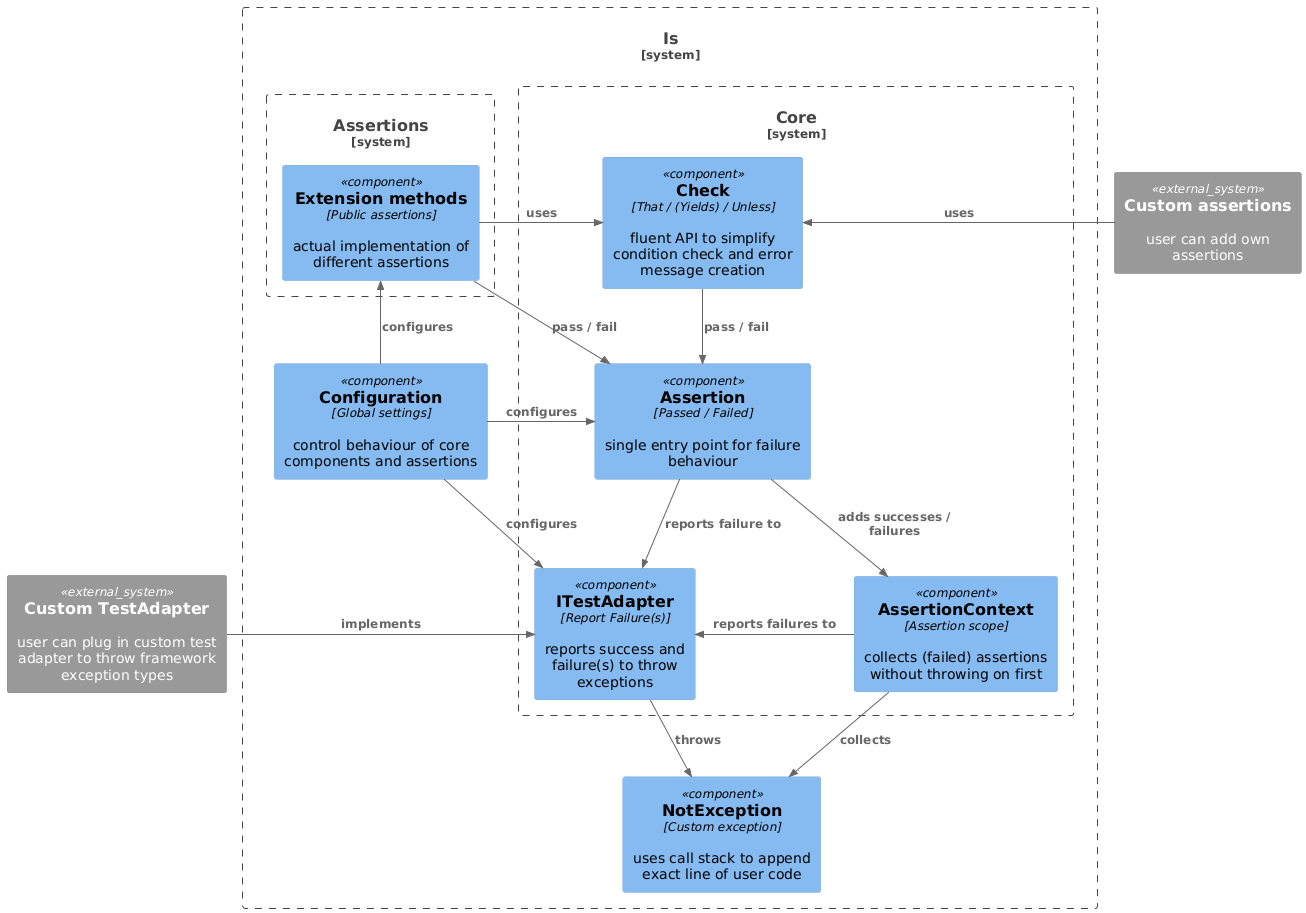

The diagram above was rendered by PlantUML. Its source (embedded in the PNG):
@startuml
!include <C4/C4_Component>

' !theme reddress-darkblue
' !theme plain
' !theme metal
' !theme materia

' left to right direction

System_Ext(ca, "Custom assertions", "user can add own assertions")
System_Ext(cta, "Custom TestAdapter", "user can plug in custom test adapter to throw framework exception types")

System_Boundary(Is, "Is") {
    Component(ex, "NotException", "Custom exception", "uses call stack to append exact line of user code")
    Component(conf, "Configuration", "Global settings", "control behaviour of core components and assertions")

    System_Boundary(Assertions, "Assertions") {
        Component(ext, "Extension methods", "Public assertions", "actual implementation of different assertions")
        }

    System_Boundary(Core, "Core") {
        Component(ass, "Assertion", "Passed / Failed", "single entry point for failure behaviour")
        Component(check, "Check", "That / (Yields) / Unless", "fluent API to simplify condition check and error message creation")
        Component(ctx, "AssertionContext", "Assertion scope", "collects (failed) assertions without throwing on first")
        Component(ita, "ITestAdapter", "Report Failure(s)", "reports success and failure(s) to throw exceptions")
        }
    }
}

Rel(ass, ita, "reports failure to")
Rel(ctx, ex, "collects")
Rel(ita, ex, "throws")
Rel_R(cta, ita, "implements")

Rel_U(ext, check, "uses")
Rel(ext, ass, "pass / fail")
Rel_L(ca, check, "uses")

Rel_L(ctx, ita, "reports failures to")

Rel(check, ass, "pass / fail")
Rel(ass, ctx, "adds successes / failures")

Rel_R(conf, ass, "configures")
Rel(conf, ita, "configures")
Rel_U(conf, ext, "configures")
@enduml